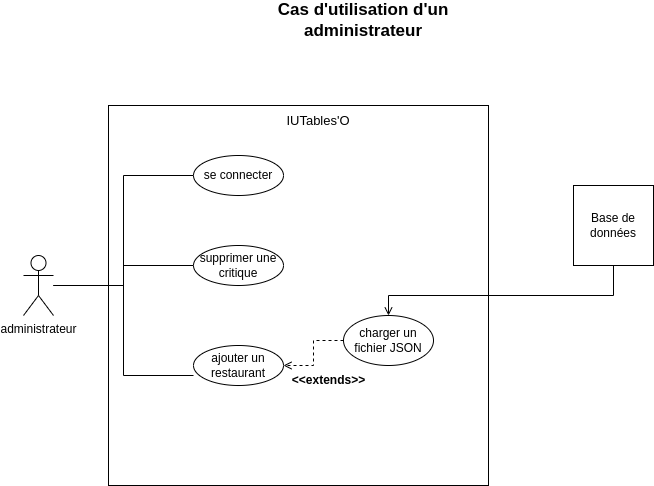

The diagram above was exported from draw.io. Its source (the exported page's mxGraphModel, read from the mxfile embedded in the PNG):
<mxGraphModel dx="1434" dy="726" grid="1" gridSize="10" guides="1" tooltips="1" connect="1" arrows="1" fold="1" page="1" pageScale="1" pageWidth="827" pageHeight="1169" math="0" shadow="0">
  <root>
    <mxCell id="0" />
    <mxCell id="1" parent="0" />
    <mxCell id="OkZGIG_3CgIu9KYlnCPs-21" value="&lt;font style=&quot;font-size: 17px;&quot;&gt;&lt;b&gt;Cas d'utilisation d'un administrateur&lt;/b&gt;&lt;/font&gt;" style="text;html=1;align=center;verticalAlign=middle;whiteSpace=wrap;rounded=0;" vertex="1" parent="1">
      <mxGeometry x="255" y="20" width="250" height="30" as="geometry" />
    </mxCell>
    <mxCell id="OkZGIG_3CgIu9KYlnCPs-33" style="edgeStyle=orthogonalEdgeStyle;rounded=0;orthogonalLoop=1;jettySize=auto;html=1;endArrow=none;startFill=0;" edge="1" parent="1" source="OkZGIG_3CgIu9KYlnCPs-26" target="OkZGIG_3CgIu9KYlnCPs-28">
      <mxGeometry relative="1" as="geometry" />
    </mxCell>
    <mxCell id="OkZGIG_3CgIu9KYlnCPs-34" style="edgeStyle=orthogonalEdgeStyle;rounded=0;orthogonalLoop=1;jettySize=auto;html=1;entryX=0;entryY=0.5;entryDx=0;entryDy=0;endArrow=none;startFill=0;" edge="1" parent="1" source="OkZGIG_3CgIu9KYlnCPs-26" target="OkZGIG_3CgIu9KYlnCPs-27">
      <mxGeometry relative="1" as="geometry" />
    </mxCell>
    <mxCell id="OkZGIG_3CgIu9KYlnCPs-26" value="administrateur" style="shape=umlActor;verticalLabelPosition=bottom;verticalAlign=top;html=1;outlineConnect=0;" vertex="1" parent="1">
      <mxGeometry x="40" y="270" width="30" height="60" as="geometry" />
    </mxCell>
    <mxCell id="OkZGIG_3CgIu9KYlnCPs-27" value="se connecter" style="ellipse;whiteSpace=wrap;html=1;" vertex="1" parent="1">
      <mxGeometry x="210" y="170" width="90" height="40" as="geometry" />
    </mxCell>
    <mxCell id="OkZGIG_3CgIu9KYlnCPs-28" value="supprimer une critique" style="ellipse;whiteSpace=wrap;html=1;" vertex="1" parent="1">
      <mxGeometry x="210" y="260" width="90" height="40" as="geometry" />
    </mxCell>
    <mxCell id="OkZGIG_3CgIu9KYlnCPs-29" value="ajouter un restaurant" style="ellipse;whiteSpace=wrap;html=1;" vertex="1" parent="1">
      <mxGeometry x="210" y="360" width="90" height="40" as="geometry" />
    </mxCell>
    <mxCell id="OkZGIG_3CgIu9KYlnCPs-31" style="edgeStyle=orthogonalEdgeStyle;rounded=0;orthogonalLoop=1;jettySize=auto;html=1;endArrow=open;endFill=0;dashed=1;" edge="1" parent="1" source="OkZGIG_3CgIu9KYlnCPs-30" target="OkZGIG_3CgIu9KYlnCPs-29">
      <mxGeometry relative="1" as="geometry" />
    </mxCell>
    <mxCell id="OkZGIG_3CgIu9KYlnCPs-30" value="charger un fichier JSON" style="ellipse;whiteSpace=wrap;html=1;" vertex="1" parent="1">
      <mxGeometry x="360" y="330" width="90" height="50" as="geometry" />
    </mxCell>
    <mxCell id="OkZGIG_3CgIu9KYlnCPs-32" value="&amp;lt;&amp;lt;extends&amp;gt;&amp;gt;" style="text;align=center;fontStyle=1;verticalAlign=middle;spacingLeft=3;spacingRight=3;strokeColor=none;rotatable=0;points=[[0,0.5],[1,0.5]];portConstraint=eastwest;html=1;" vertex="1" parent="1">
      <mxGeometry x="330" y="390" width="30" height="10" as="geometry" />
    </mxCell>
    <mxCell id="OkZGIG_3CgIu9KYlnCPs-35" style="edgeStyle=orthogonalEdgeStyle;rounded=0;orthogonalLoop=1;jettySize=auto;html=1;entryX=0;entryY=0.75;entryDx=0;entryDy=0;entryPerimeter=0;endArrow=none;startFill=0;" edge="1" parent="1" source="OkZGIG_3CgIu9KYlnCPs-26" target="OkZGIG_3CgIu9KYlnCPs-29">
      <mxGeometry relative="1" as="geometry" />
    </mxCell>
    <mxCell id="OkZGIG_3CgIu9KYlnCPs-37" style="edgeStyle=orthogonalEdgeStyle;rounded=0;orthogonalLoop=1;jettySize=auto;html=1;endArrow=open;endFill=0;" edge="1" parent="1" source="OkZGIG_3CgIu9KYlnCPs-36" target="OkZGIG_3CgIu9KYlnCPs-30">
      <mxGeometry relative="1" as="geometry">
        <Array as="points">
          <mxPoint x="630" y="310" />
          <mxPoint x="405" y="310" />
        </Array>
      </mxGeometry>
    </mxCell>
    <mxCell id="OkZGIG_3CgIu9KYlnCPs-36" value="Base de données" style="whiteSpace=wrap;html=1;aspect=fixed;" vertex="1" parent="1">
      <mxGeometry x="590" y="200" width="80" height="80" as="geometry" />
    </mxCell>
    <mxCell id="OkZGIG_3CgIu9KYlnCPs-38" value="" style="whiteSpace=wrap;html=1;aspect=fixed;fillColor=none;" vertex="1" parent="1">
      <mxGeometry x="125" y="120" width="380" height="380" as="geometry" />
    </mxCell>
    <mxCell id="OkZGIG_3CgIu9KYlnCPs-39" value="&lt;font style=&quot;font-size: 13px;&quot;&gt;IUTables'O&lt;/font&gt;" style="text;html=1;align=center;verticalAlign=middle;whiteSpace=wrap;rounded=0;" vertex="1" parent="1">
      <mxGeometry x="210" y="120" width="250" height="30" as="geometry" />
    </mxCell>
  </root>
</mxGraphModel>